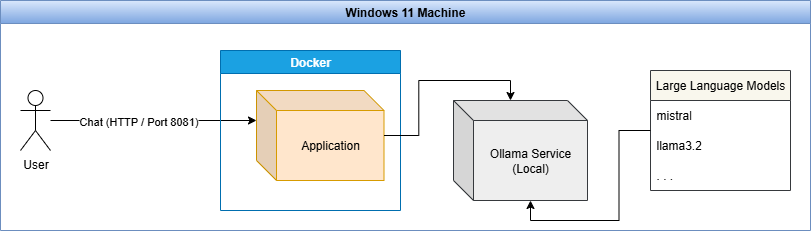

The diagram above was exported from draw.io. Its source (the exported page's mxGraphModel, read from the mxfile embedded in the PNG):
<mxGraphModel dx="1277" dy="958" grid="1" gridSize="10" guides="1" tooltips="1" connect="1" arrows="1" fold="1" page="1" pageScale="1" pageWidth="827" pageHeight="1169" math="0" shadow="0">
  <root>
    <mxCell id="0" />
    <mxCell id="1" parent="0" />
    <mxCell id="aLEHwR972HRS8R3vMf2F-10" value="Windows 11 Machine" style="swimlane;whiteSpace=wrap;html=1;fillColor=#dae8fc;gradientColor=#7ea6e0;strokeColor=#6c8ebf;" vertex="1" parent="1">
      <mxGeometry x="100" y="420" width="810" height="230" as="geometry" />
    </mxCell>
    <mxCell id="aLEHwR972HRS8R3vMf2F-25" style="edgeStyle=orthogonalEdgeStyle;rounded=0;orthogonalLoop=1;jettySize=auto;html=1;entryX=0;entryY=0;entryDx=0;entryDy=30;entryPerimeter=0;" edge="1" parent="aLEHwR972HRS8R3vMf2F-10" source="aLEHwR972HRS8R3vMf2F-3" target="aLEHwR972HRS8R3vMf2F-2">
      <mxGeometry relative="1" as="geometry" />
    </mxCell>
    <mxCell id="aLEHwR972HRS8R3vMf2F-26" value="Chat (HTTP / Port 8081)" style="edgeLabel;html=1;align=center;verticalAlign=middle;resizable=0;points=[];" vertex="1" connectable="0" parent="aLEHwR972HRS8R3vMf2F-25">
      <mxGeometry x="-0.1529" relative="1" as="geometry">
        <mxPoint as="offset" />
      </mxGeometry>
    </mxCell>
    <mxCell id="aLEHwR972HRS8R3vMf2F-3" value="User" style="shape=umlActor;verticalLabelPosition=bottom;verticalAlign=top;html=1;outlineConnect=0;" vertex="1" parent="aLEHwR972HRS8R3vMf2F-10">
      <mxGeometry x="20" y="90" width="30" height="60" as="geometry" />
    </mxCell>
    <mxCell id="aLEHwR972HRS8R3vMf2F-9" value="Docker" style="swimlane;whiteSpace=wrap;html=1;fillColor=#1ba1e2;fontColor=#ffffff;strokeColor=#006EAF;" vertex="1" parent="aLEHwR972HRS8R3vMf2F-10">
      <mxGeometry x="220" y="50" width="180" height="160" as="geometry" />
    </mxCell>
    <mxCell id="aLEHwR972HRS8R3vMf2F-2" value="Application" style="shape=cube;whiteSpace=wrap;html=1;boundedLbl=1;backgroundOutline=1;darkOpacity=0.05;darkOpacity2=0.1;fillColor=#ffe6cc;strokeColor=#d79b00;" vertex="1" parent="aLEHwR972HRS8R3vMf2F-9">
      <mxGeometry x="36" y="40" width="127.5" height="90" as="geometry" />
    </mxCell>
    <mxCell id="aLEHwR972HRS8R3vMf2F-11" value="Ollama Service&lt;br&gt;(Local)" style="shape=cube;whiteSpace=wrap;html=1;boundedLbl=1;backgroundOutline=1;darkOpacity=0.05;darkOpacity2=0.1;fillColor=#eeeeee;strokeColor=#36393d;" vertex="1" parent="aLEHwR972HRS8R3vMf2F-10">
      <mxGeometry x="453" y="100" width="134" height="100" as="geometry" />
    </mxCell>
    <mxCell id="aLEHwR972HRS8R3vMf2F-31" value="Large Language Models" style="swimlane;fontStyle=0;childLayout=stackLayout;horizontal=1;startSize=30;horizontalStack=0;resizeParent=1;resizeParentMax=0;resizeLast=0;collapsible=1;marginBottom=0;whiteSpace=wrap;html=1;fillColor=#f9f7ed;strokeColor=#36393d;" vertex="1" parent="aLEHwR972HRS8R3vMf2F-10">
      <mxGeometry x="650" y="70" width="140" height="120" as="geometry" />
    </mxCell>
    <mxCell id="aLEHwR972HRS8R3vMf2F-32" value="mistral" style="text;strokeColor=none;fillColor=none;align=left;verticalAlign=middle;spacingLeft=4;spacingRight=4;overflow=hidden;points=[[0,0.5],[1,0.5]];portConstraint=eastwest;rotatable=0;whiteSpace=wrap;html=1;" vertex="1" parent="aLEHwR972HRS8R3vMf2F-31">
      <mxGeometry y="30" width="140" height="30" as="geometry" />
    </mxCell>
    <mxCell id="aLEHwR972HRS8R3vMf2F-33" value="llama3.2" style="text;strokeColor=none;fillColor=none;align=left;verticalAlign=middle;spacingLeft=4;spacingRight=4;overflow=hidden;points=[[0,0.5],[1,0.5]];portConstraint=eastwest;rotatable=0;whiteSpace=wrap;html=1;" vertex="1" parent="aLEHwR972HRS8R3vMf2F-31">
      <mxGeometry y="60" width="140" height="30" as="geometry" />
    </mxCell>
    <mxCell id="aLEHwR972HRS8R3vMf2F-34" value=". . ." style="text;strokeColor=none;fillColor=none;align=left;verticalAlign=middle;spacingLeft=4;spacingRight=4;overflow=hidden;points=[[0,0.5],[1,0.5]];portConstraint=eastwest;rotatable=0;whiteSpace=wrap;html=1;" vertex="1" parent="aLEHwR972HRS8R3vMf2F-31">
      <mxGeometry y="90" width="140" height="30" as="geometry" />
    </mxCell>
    <mxCell id="aLEHwR972HRS8R3vMf2F-39" style="edgeStyle=orthogonalEdgeStyle;rounded=0;orthogonalLoop=1;jettySize=auto;html=1;entryX=0;entryY=0;entryDx=57;entryDy=0;entryPerimeter=0;" edge="1" parent="aLEHwR972HRS8R3vMf2F-10" source="aLEHwR972HRS8R3vMf2F-2" target="aLEHwR972HRS8R3vMf2F-11">
      <mxGeometry relative="1" as="geometry" />
    </mxCell>
    <mxCell id="aLEHwR972HRS8R3vMf2F-40" style="edgeStyle=orthogonalEdgeStyle;rounded=0;orthogonalLoop=1;jettySize=auto;html=1;entryX=0;entryY=0;entryDx=77;entryDy=100;entryPerimeter=0;" edge="1" parent="aLEHwR972HRS8R3vMf2F-10" source="aLEHwR972HRS8R3vMf2F-31" target="aLEHwR972HRS8R3vMf2F-11">
      <mxGeometry relative="1" as="geometry" />
    </mxCell>
  </root>
</mxGraphModel>